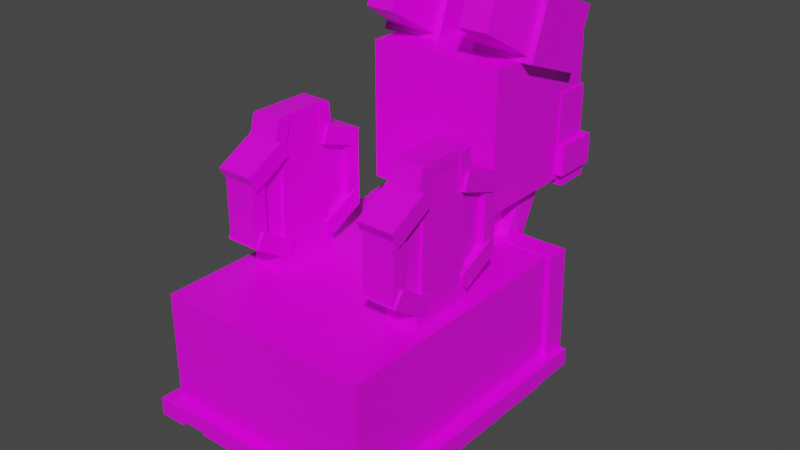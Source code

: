 # Source: shellos_east.blend  (saved by Blender 2.81.16; exported with 4.5.12 LTS)
import bpy
from mathutils import Matrix  # noqa: F401  (used for matrix-valued properties, if any)

bpy.ops.wm.read_factory_settings(use_empty=True)
scene = bpy.context.scene
scene.name = 'Scene'

# ---- collections
col_collection = bpy.data.collections.new('Collection'); scene.collection.children.link(col_collection)

# ---- images (referenced by path relative to the original .blend; pixels are not part of the script)
import os
ASSET_DIR = os.environ.get("B2B_ASSET_DIR", "")  # directory of the original .blend (textures are referenced by path, not embedded)
HERE = os.path.dirname(os.path.abspath(__file__))  # packed textures are extracted next to this script under _unpacked/

def load_image(name, relpath, width, height, colorspace="sRGB"):
    """Load a texture the original file referenced (path relative to the .blend, or extracted next to this script)."""
    p = next((c for c in (os.path.join(HERE, relpath), os.path.join(ASSET_DIR, relpath)) if relpath and os.path.exists(c)), "")
    if p:
        img = bpy.data.images.load(p, check_existing=True)
        img.name = name
    else:  # same state as the original file: an image datablock whose file is absent (Cycles renders it pink)
        img = bpy.data.images.new(name, width, height)
        img.source = "FILE"
        img.filepath = "//" + (relpath or name)
    img.colorspace_settings.name = colorspace
    return img
img_shellos_eastsea_png = load_image('shellos_eastsea.png', 'shellos_east.png', 1024, 1024, 'sRGB')

# ---- materials (node trees are filled in below, after node groups)
mat_shellos = bpy.data.materials.new('Shellos')
mat_shellos.alpha_threshold = 0.0
mat_shellos.use_transparent_shadow = False
mat_shellos.line_color = (0.0, 0.0, 0.0, 1.0)

# ---- material node trees
mat_shellos.use_nodes = True; mat_shellos.node_tree.nodes.clear()
_N = mat_shellos.node_tree.nodes; _L = mat_shellos.node_tree.links
n0 = _N.new('ShaderNodeOutputMaterial'); n0.name = 'Material Output'; n0.location = (300, 300)
n1 = _N.new('ShaderNodeBsdfPrincipled'); n1.name = 'Principled BSDF'; n1.location = (10, 300)
n1.distribution = 'GGX'
n1.subsurface_method = 'BURLEY'
n1.inputs[2].default_value = 0.4
n1.inputs[3].default_value = 1.45
n1.inputs[27].default_value = (0.0, 0.0, 0.0, 1.0)
n1.inputs[28].default_value = 1.0
n2 = _N.new('ShaderNodeTexImage'); n2.name = 'Image Texture'; n2.location = (-280, 280)
n2.image = img_shellos_eastsea_png
n2.interpolation = 'Closest'
_L.new(n1.outputs[0], n0.inputs[0])
_L.new(n2.outputs[0], n1.inputs[0])
n0.is_active_output = True

# ---- world
world_world = bpy.data.worlds.new('World'); scene.world = world_world
world_world.use_nodes = True; world_world.node_tree.nodes.clear()
_N = world_world.node_tree.nodes; _L = world_world.node_tree.links
n0 = _N.new('ShaderNodeOutputWorld'); n0.name = 'World Output'; n0.location = (300, 300)
n1 = _N.new('ShaderNodeBackground'); n1.name = 'Background'; n1.location = (10, 300)
n1.inputs[0].default_value = (0.05088, 0.05088, 0.05088, 1.0)
_L.new(n1.outputs[0], n0.inputs[0])
n0.is_active_output = True
world_world.color = (0.05088, 0.05088, 0.05088)
world_world.use_sun_shadow = False
world_world.sun_shadow_jitter_overblur = 0.0

# ---- meshes
me_body = bpy.data.meshes.new('Body')
me_body.from_pydata([(0.4284, -0.8587, -0.4688), (0.4284, -0.8587, 0.1322), (-0.4175, -0.8587, -0.4688), (-0.4175, -0.8587, 0.1322), (0.4284, 0.2902, -0.4688), (0.4284, 0.2902, 0.1322), (-0.4175, 0.2902, -0.4688), (-0.4175, 0.2902, 0.1322), (0.1906, 0.01287, -0.2262), (0.1906, 0.2532, 0.6365), (-0.2015, 0.01287, -0.2262), (-0.2015, 0.2532, 0.6365), (0.1906, 0.2936, -0.3104), (0.1906, 0.5339, 0.5522), (-0.2015, 0.2936, -0.3104), (-0.2015, 0.5339, 0.5522)], [], [(0, 1, 3, 2), (2, 3, 7, 6), (6, 7, 5, 4), (4, 5, 1, 0), (2, 6, 4, 0), (7, 3, 1, 5), (8, 9, 11, 10), (10, 11, 15, 14), (14, 15, 13, 12), (12, 13, 9, 8), (10, 14, 12, 8), (15, 11, 9, 13)])
_uv = me_body.uv_layers.new(name='UVMap')
_uv.uv.foreach_set('vector', [0.2586, 0.1476, 0.2649, 0.1476, 0.2649, 0.1539, 0.2586, 0.1539, 0.2586, 0.1539, 0.2649, 0.1539, 0.2649, 0.1602, 0.2586, 0.1602, 0.2586, 0.1602, 0.2649, 0.1602, 0.2649, 0.1664, 0.2586, 0.1664, 0.2586, 0.1664, 0.2649, 0.1664, 0.2649, 0.1727, 0.2586, 0.1727, 0.2523, 0.1602, 0.2586, 0.1602, 0.2586, 0.1664, 0.2523, 0.1664, 0.2649, 0.1602, 0.2711, 0.1602, 0.2711, 0.1664, 0.2649, 0.1664, 0.2586, 0.1476, 0.2649, 0.1476, 0.2649, 0.1539, 0.2586, 0.1539, 0.2586, 0.1539, 0.2649, 0.1539, 0.2649, 0.1602, 0.2586, 0.1602, 0.2586, 0.1602, 0.2649, 0.1602, 0.2649, 0.1664, 0.2586, 0.1664, 0.2586, 0.1664, 0.2649, 0.1664, 0.2649, 0.1727, 0.2586, 0.1727, 0.2523, 0.1602, 0.2586, 0.1602, 0.2586, 0.1664, 0.2523, 0.1664, 0.2649, 0.1602, 0.2711, 0.1602, 0.2711, 0.1664, 0.2649, 0.1664])
me_body.materials.append(mat_shellos)
me_body.use_remesh_fix_poles = True
me_body.use_remesh_preserve_attributes = False
me_body.use_mirror_vertex_groups = False
me_body.update()
me_cascoon = bpy.data.meshes.new('cascoon')
me_cascoon.from_pydata([(0.4574, -0.6495, -0.7022), (0.4574, -0.6495, -0.1675), (-0.4632, -0.6495, -0.7022), (-0.4632, -0.6495, -0.1675), (0.4574, 0.5364, -0.7022), (0.4574, 0.5364, -0.1675), (-0.4632, 0.5364, -0.7022), (-0.4632, 0.5364, -0.1675), (0.1994, 0.1832, -0.5808), (0.1994, 0.402, 0.1988), (-0.227, 0.1832, -0.5808), (-0.227, 0.402, 0.1988), (0.1818, 0.3255, -0.5943), (0.2162, 0.7357, 0.1496), (-0.2437, 0.3143, -0.5687), (-0.2227, 0.7407, 0.1571), (-0.3965, -0.7078, -0.7056), (-0.3965, -0.7078, -0.6293), (-0.5122, -0.7078, -0.7056), (-0.5122, -0.7078, -0.6293), (-0.3965, 0.5947, -0.7056), (-0.3965, 0.5947, -0.6293), (-0.5122, 0.5947, -0.7056), (-0.5122, 0.5947, -0.6293), (-0.3933, 0.498, -0.7045), (-0.4696, 0.498, -0.7048), (-0.3933, 0.6075, -0.7034), (-0.4696, 0.6075, -0.7037), (-0.3984, 0.4859, -0.169), (-0.4747, 0.4859, -0.1693), (-0.3984, 0.5953, -0.1679), (-0.4747, 0.5953, -0.1682), (-0.4663, 0.4917, -0.2355), (-0.4676, 0.4917, -0.1591), (-0.4677, 0.5887, -0.2356), (-0.469, 0.5888, -0.1592), (-0.1555, 0.4922, -0.2417), (-0.1531, 0.4922, -0.1654), (-0.1569, 0.5892, -0.2417), (-0.1545, 0.5892, -0.1654), (-0.2042, 0.4981, -0.1757), (-0.2719, 0.4979, -0.176), (-0.2042, 0.592, -0.232), (-0.2719, 0.5918, -0.2322), (-0.2093, 0.6864, 0.1646), (-0.277, 0.6862, 0.1643), (-0.2093, 0.7912, 0.1557), (-0.277, 0.791, 0.1555), (0.5125, -0.7078, -0.7056), (0.5125, -0.7078, -0.6293), (0.3968, -0.7078, -0.7056), (0.3968, -0.7078, -0.6293), (0.5125, 0.5947, -0.7056), (0.5125, 0.5947, -0.6293), (0.3968, 0.5947, -0.7056), (0.3968, 0.5947, -0.6293), (0.4793, 0.498, -0.7045), (0.4029, 0.498, -0.7048), (0.4793, 0.6075, -0.7034), (0.4029, 0.6075, -0.7037), (0.4741, 0.4859, -0.169), (0.3978, 0.4859, -0.1693), (0.4741, 0.5953, -0.1679), (0.3978, 0.5953, -0.1682), (0.1636, 0.4917, -0.2355), (0.1623, 0.4917, -0.1591), (0.1622, 0.5839, -0.2356), (0.1609, 0.5839, -0.1592), (0.4607, 0.4922, -0.2417), (0.463, 0.4922, -0.1654), (0.4593, 0.5844, -0.2417), (0.4616, 0.5844, -0.1654), (0.2531, 0.4981, -0.1757), (0.1854, 0.4979, -0.176), (0.2531, 0.592, -0.232), (0.1854, 0.5918, -0.2322), (0.2479, 0.6815, 0.1796), (0.1802, 0.6813, 0.1793), (0.2479, 0.7992, 0.1489), (0.1802, 0.7991, 0.1487), (0.4161, -0.6965, -0.697), (0.4161, -0.6965, -0.6339), (-0.423, -0.6965, -0.697), (-0.423, -0.6965, -0.6339), (0.4161, -0.6337, -0.697), (0.4161, -0.6337, -0.6339), (-0.423, -0.6337, -0.697), (-0.423, -0.6337, -0.6339), (-0.3878, -0.01292, 0.4058), (-0.3973, 0.004539, -0.3097), (-0.2769, -0.01292, 0.4058), (-0.2674, 0.004539, -0.3097), (-0.3878, -0.217, 0.4058), (-0.3973, -0.2345, -0.3097), (-0.2769, -0.217, 0.4058), (-0.2674, -0.2345, -0.3097), (-0.2761, -0.04038, -0.06559), (-0.2761, -0.04038, 0.32), (-0.3768, -0.04038, -0.06559), (-0.3768, -0.04038, 0.32), (-0.2927, 0.1548, 0.004955), (-0.2927, 0.1548, 0.2495), (-0.3601, 0.1548, 0.004955), (-0.3601, 0.1548, 0.2495), (-0.3973, 0.004539, 0.04805), (-0.3973, -0.2345, 0.04805), (-0.2674, -0.2345, 0.04805), (-0.2674, 0.004539, 0.04805), (-0.2761, -0.1829, 0.3183), (-0.2761, -0.1894, -0.0672), (-0.3768, -0.1829, 0.3183), (-0.3768, -0.1894, -0.0672), (-0.2927, -0.3792, 0.2511), (-0.2927, -0.3834, 0.006615), (-0.3601, -0.3792, 0.2511), (-0.3601, -0.3834, 0.006615), (-0.286, -0.01458, -0.2525), (-0.286, -0.01458, -0.0486), (-0.4054, -0.01458, -0.2525), (-0.4054, -0.01458, -0.0486), (-0.286, 0.05136, -0.2525), (-0.286, 0.05136, -0.0486), (-0.4054, 0.05136, -0.2525), (-0.4054, 0.05136, -0.0486), (-0.255, -0.0151, -0.04821), (-0.255, 0.1512, 0.03307), (-0.4125, -0.0151, -0.04821), (-0.4125, 0.1512, 0.03307), (-0.255, 0.0173, -0.1145), (-0.255, 0.1836, -0.03324), (-0.4125, 0.0173, -0.1145), (-0.4125, 0.1836, -0.03324), (-0.255, 0.00919, 0.3563), (-0.255, 0.1838, 0.2948), (-0.4125, 0.00919, 0.3563), (-0.4125, 0.1838, 0.2948), (-0.255, -0.0153, 0.2866), (-0.255, 0.1594, 0.2252), (-0.4125, -0.0153, 0.2866), (-0.4125, 0.1594, 0.2252), (-0.2621, 0.1192, -0.0297), (-0.2621, 0.1192, 0.2861), (-0.4054, 0.1192, -0.0297), (-0.4054, 0.1192, 0.2861), (-0.2621, 0.1851, -0.0297), (-0.2621, 0.1851, 0.2861), (-0.4054, 0.1851, -0.0297), (-0.4054, 0.1851, 0.2861), (-0.2681, -0.01166, 0.2925), (-0.2681, -0.03109, 0.44), (-0.3994, -0.01166, 0.2925), (-0.3994, -0.03109, 0.44), (-0.2681, 0.04728, 0.2988), (-0.2681, 0.02785, 0.4463), (-0.3994, 0.04728, 0.2988), (-0.3994, 0.02785, 0.4463), (-0.2743, 0.02009, 0.3997), (-0.2743, -0.2308, 0.4013), (-0.3932, 0.02009, 0.3997), (-0.3932, -0.2308, 0.4013), (-0.2743, 0.02041, 0.4521), (-0.2743, -0.2305, 0.4537), (-0.3932, 0.02041, 0.4521), (-0.3932, -0.2305, 0.4537), (-0.2681, -0.2738, 0.3055), (-0.2681, -0.2364, 0.4495), (-0.3994, -0.2738, 0.3055), (-0.3994, -0.2364, 0.4495), (-0.2681, -0.2168, 0.2893), (-0.2681, -0.1794, 0.4332), (-0.3994, -0.2168, 0.2893), (-0.3994, -0.1794, 0.4332), (-0.2621, -0.2658, -0.2525), (-0.2621, -0.2658, -0.0486), (-0.4054, -0.2658, -0.2525), (-0.4054, -0.2658, -0.0486), (-0.2621, -0.1998, -0.2525), (-0.2621, -0.1998, -0.0486), (-0.4054, -0.1998, -0.2525), (-0.4054, -0.1998, -0.0486), (-0.255, -0.3536, 0.04364), (-0.255, -0.1965, -0.05419), (-0.4125, -0.3536, 0.04364), (-0.4125, -0.1965, -0.05419), (-0.255, -0.3926, -0.01902), (-0.255, -0.2355, -0.1168), (-0.4125, -0.3926, -0.01902), (-0.4125, -0.2355, -0.1168), (-0.2647, -0.389, -0.01994), (-0.2647, -0.389, 0.2819), (-0.4028, -0.389, -0.01994), (-0.4028, -0.389, 0.2819), (-0.2647, -0.326, -0.01994), (-0.2647, -0.326, 0.2819), (-0.4028, -0.326, -0.01994), (-0.4028, -0.326, 0.2819), (-0.255, -0.4101, 0.2796), (-0.255, -0.2468, 0.3669), (-0.4125, -0.4101, 0.2796), (-0.4125, -0.2468, 0.3669), (-0.255, -0.3753, 0.2146), (-0.255, -0.212, 0.3018), (-0.4125, -0.3753, 0.2146), (-0.4125, -0.212, 0.3018), (0.2817, -0.01292, 0.4058), (0.2722, 0.00454, -0.3097), (0.3926, -0.01292, 0.4058), (0.4021, 0.00454, -0.3097), (0.2817, -0.217, 0.4058), (0.2722, -0.2345, -0.3097), (0.3926, -0.217, 0.4058), (0.4021, -0.2345, -0.3097), (0.3935, -0.04038, -0.06559), (0.3935, -0.04038, 0.32), (0.2928, -0.04038, -0.06559), (0.2928, -0.04038, 0.32), (0.3768, 0.1548, 0.004955), (0.3768, 0.1548, 0.2495), (0.3094, 0.1548, 0.004955), (0.3094, 0.1548, 0.2495), (0.2722, 0.00454, 0.04805), (0.2722, -0.2345, 0.04805), (0.4021, -0.2345, 0.04805), (0.4021, 0.00454, 0.04805), (0.3935, -0.1829, 0.3183), (0.3935, -0.1894, -0.0672), (0.2928, -0.1829, 0.3183), (0.2928, -0.1894, -0.0672), (0.3768, -0.3792, 0.2511), (0.3768, -0.3834, 0.006615), (0.3094, -0.3792, 0.2511), (0.3094, -0.3834, 0.006615), (0.3835, -0.01458, -0.2525), (0.3835, -0.01458, -0.0486), (0.2641, -0.01458, -0.2525), (0.2641, -0.01458, -0.0486), (0.3835, 0.05136, -0.2525), (0.3835, 0.05136, -0.0486), (0.2641, 0.05136, -0.2525), (0.2641, 0.05136, -0.0486), (0.4146, -0.0151, -0.04821), (0.4146, 0.1512, 0.03307), (0.257, -0.0151, -0.04821), (0.257, 0.1512, 0.03307), (0.4146, 0.0173, -0.1145), (0.4146, 0.1836, -0.03324), (0.257, 0.0173, -0.1145), (0.257, 0.1836, -0.03324), (0.4146, 0.00919, 0.3563), (0.4146, 0.1838, 0.2948), (0.257, 0.00919, 0.3563), (0.257, 0.1838, 0.2948), (0.4146, -0.0153, 0.2866), (0.4146, 0.1594, 0.2252), (0.257, -0.0153, 0.2866), (0.257, 0.1594, 0.2252), (0.4074, 0.1192, -0.0297), (0.4074, 0.1192, 0.2861), (0.2641, 0.1192, -0.0297), (0.2641, 0.1192, 0.2861), (0.4074, 0.1851, -0.0297), (0.4074, 0.1851, 0.2861), (0.2641, 0.1851, -0.0297), (0.2641, 0.1851, 0.2861), (0.4014, -0.01166, 0.2925), (0.4014, -0.03109, 0.44), (0.2702, -0.01166, 0.2925), (0.2702, -0.03109, 0.44), (0.4014, 0.04728, 0.2988), (0.4014, 0.02785, 0.4463), (0.2702, 0.04728, 0.2988), (0.2702, 0.02785, 0.4463), (0.3952, 0.02009, 0.3997), (0.3952, -0.2308, 0.4013), (0.2764, 0.02009, 0.3997), (0.2764, -0.2308, 0.4013), (0.3952, 0.02041, 0.4521), (0.3952, -0.2305, 0.4537), (0.2764, 0.02041, 0.4521), (0.2764, -0.2305, 0.4537), (0.4014, -0.2738, 0.3055), (0.4014, -0.2364, 0.4495), (0.2702, -0.2738, 0.3055), (0.2702, -0.2364, 0.4495), (0.4014, -0.2168, 0.2893), (0.4014, -0.1794, 0.4332), (0.2702, -0.2168, 0.2893), (0.2702, -0.1794, 0.4332), (0.4074, -0.2658, -0.2525), (0.4074, -0.2658, -0.0486), (0.2641, -0.2658, -0.2525), (0.2641, -0.2658, -0.0486), (0.4074, -0.1998, -0.2525), (0.4074, -0.1998, -0.0486), (0.2641, -0.1998, -0.2525), (0.2641, -0.1998, -0.0486), (0.4146, -0.3536, 0.04364), (0.4146, -0.1965, -0.05419), (0.257, -0.3536, 0.04364), (0.257, -0.1965, -0.05419), (0.4146, -0.3926, -0.01902), (0.4146, -0.2355, -0.1168), (0.257, -0.3926, -0.01902), (0.257, -0.2355, -0.1168), (0.4048, -0.389, -0.01994), (0.4048, -0.389, 0.2819), (0.2667, -0.389, -0.01994), (0.2667, -0.389, 0.2819), (0.4048, -0.326, -0.01994), (0.4048, -0.326, 0.2819), (0.2667, -0.326, -0.01994), (0.2667, -0.326, 0.2819), (0.4146, -0.4101, 0.2796), (0.4146, -0.2468, 0.3669), (0.257, -0.4101, 0.2796), (0.257, -0.2468, 0.3669), (0.4146, -0.3753, 0.2146), (0.4146, -0.212, 0.3018), (0.257, -0.3753, 0.2146), (0.257, -0.212, 0.3018)], [], [(0, 1, 3, 2), (2, 3, 7, 6), (6, 7, 5, 4), (4, 5, 1, 0), (2, 6, 4, 0), (7, 3, 1, 5), (8, 9, 11, 10), (10, 11, 15, 14), (14, 15, 13, 12), (12, 13, 9, 8), (10, 14, 12, 8), (15, 11, 9, 13), (16, 17, 19, 18), (18, 19, 23, 22), (22, 23, 21, 20), (20, 21, 17, 16), (18, 22, 20, 16), (23, 19, 17, 21), (24, 25, 27, 26), (26, 27, 31, 30), (30, 31, 29, 28), (28, 29, 25, 24), (26, 30, 28, 24), (31, 27, 25, 29), (32, 33, 35, 34), (34, 35, 39, 38), (38, 39, 37, 36), (36, 37, 33, 32), (34, 38, 36, 32), (39, 35, 33, 37), (40, 41, 43, 42), (42, 43, 47, 46), (46, 47, 45, 44), (44, 45, 41, 40), (42, 46, 44, 40), (47, 43, 41, 45), (48, 49, 51, 50), (50, 51, 55, 54), (54, 55, 53, 52), (52, 53, 49, 48), (50, 54, 52, 48), (55, 51, 49, 53), (56, 57, 59, 58), (58, 59, 63, 62), (62, 63, 61, 60), (60, 61, 57, 56), (58, 62, 60, 56), (63, 59, 57, 61), (64, 65, 67, 66), (66, 67, 71, 70), (70, 71, 69, 68), (68, 69, 65, 64), (66, 70, 68, 64), (71, 67, 65, 69), (72, 73, 75, 74), (74, 75, 79, 78), (78, 79, 77, 76), (76, 77, 73, 72), (74, 78, 76, 72), (79, 75, 73, 77), (80, 81, 83, 82), (82, 83, 87, 86), (86, 87, 85, 84), (84, 85, 81, 80), (82, 86, 84, 80), (87, 83, 81, 85), (93, 89, 91, 95), (105, 92, 88, 104), (106, 94, 92, 105), (107, 90, 94, 106), (88, 92, 94, 90), (104, 88, 90, 107), (96, 97, 99, 98), (98, 99, 103, 102), (102, 103, 101, 100), (100, 101, 97, 96), (98, 102, 100, 96), (103, 99, 97, 101), (89, 104, 107, 91), (91, 107, 106, 95), (95, 106, 105, 93), (93, 105, 104, 89), (108, 109, 111, 110), (110, 111, 115, 114), (114, 115, 113, 112), (112, 113, 109, 108), (110, 114, 112, 108), (115, 111, 109, 113), (116, 117, 119, 118), (118, 119, 123, 122), (122, 123, 121, 120), (120, 121, 117, 116), (118, 122, 120, 116), (123, 119, 117, 121), (124, 125, 127, 126), (126, 127, 131, 130), (130, 131, 129, 128), (128, 129, 125, 124), (126, 130, 128, 124), (131, 127, 125, 129), (132, 133, 135, 134), (134, 135, 139, 138), (138, 139, 137, 136), (136, 137, 133, 132), (134, 138, 136, 132), (139, 135, 133, 137), (140, 141, 143, 142), (142, 143, 147, 146), (146, 147, 145, 144), (144, 145, 141, 140), (142, 146, 144, 140), (147, 143, 141, 145), (148, 149, 151, 150), (150, 151, 155, 154), (154, 155, 153, 152), (152, 153, 149, 148), (150, 154, 152, 148), (155, 151, 149, 153), (156, 157, 159, 158), (158, 159, 163, 162), (162, 163, 161, 160), (160, 161, 157, 156), (158, 162, 160, 156), (163, 159, 157, 161), (164, 165, 167, 166), (166, 167, 171, 170), (170, 171, 169, 168), (168, 169, 165, 164), (166, 170, 168, 164), (171, 167, 165, 169), (172, 173, 175, 174), (174, 175, 179, 178), (178, 179, 177, 176), (176, 177, 173, 172), (174, 178, 176, 172), (179, 175, 173, 177), (180, 181, 183, 182), (182, 183, 187, 186), (186, 187, 185, 184), (184, 185, 181, 180), (182, 186, 184, 180), (187, 183, 181, 185), (188, 189, 191, 190), (190, 191, 195, 194), (194, 195, 193, 192), (192, 193, 189, 188), (190, 194, 192, 188), (195, 191, 189, 193), (196, 197, 199, 198), (198, 199, 203, 202), (202, 203, 201, 200), (200, 201, 197, 196), (198, 202, 200, 196), (203, 199, 197, 201), (209, 205, 207, 211), (221, 208, 204, 220), (222, 210, 208, 221), (223, 206, 210, 222), (204, 208, 210, 206), (220, 204, 206, 223), (212, 213, 215, 214), (214, 215, 219, 218), (218, 219, 217, 216), (216, 217, 213, 212), (214, 218, 216, 212), (219, 215, 213, 217), (205, 220, 223, 207), (207, 223, 222, 211), (211, 222, 221, 209), (209, 221, 220, 205), (224, 225, 227, 226), (226, 227, 231, 230), (230, 231, 229, 228), (228, 229, 225, 224), (226, 230, 228, 224), (231, 227, 225, 229), (232, 233, 235, 234), (234, 235, 239, 238), (238, 239, 237, 236), (236, 237, 233, 232), (234, 238, 236, 232), (239, 235, 233, 237), (240, 241, 243, 242), (242, 243, 247, 246), (246, 247, 245, 244), (244, 245, 241, 240), (242, 246, 244, 240), (247, 243, 241, 245), (248, 249, 251, 250), (250, 251, 255, 254), (254, 255, 253, 252), (252, 253, 249, 248), (250, 254, 252, 248), (255, 251, 249, 253), (256, 257, 259, 258), (258, 259, 263, 262), (262, 263, 261, 260), (260, 261, 257, 256), (258, 262, 260, 256), (263, 259, 257, 261), (264, 265, 267, 266), (266, 267, 271, 270), (270, 271, 269, 268), (268, 269, 265, 264), (266, 270, 268, 264), (271, 267, 265, 269), (272, 273, 275, 274), (274, 275, 279, 278), (278, 279, 277, 276), (276, 277, 273, 272), (274, 278, 276, 272), (279, 275, 273, 277), (280, 281, 283, 282), (282, 283, 287, 286), (286, 287, 285, 284), (284, 285, 281, 280), (282, 286, 284, 280), (287, 283, 281, 285), (288, 289, 291, 290), (290, 291, 295, 294), (294, 295, 293, 292), (292, 293, 289, 288), (290, 294, 292, 288), (295, 291, 289, 293), (296, 297, 299, 298), (298, 299, 303, 302), (302, 303, 301, 300), (300, 301, 297, 296), (298, 302, 300, 296), (303, 299, 297, 301), (304, 305, 307, 306), (306, 307, 311, 310), (310, 311, 309, 308), (308, 309, 305, 304), (306, 310, 308, 304), (311, 307, 305, 309), (312, 313, 315, 314), (314, 315, 319, 318), (318, 319, 317, 316), (316, 317, 313, 312), (314, 318, 316, 312), (319, 315, 313, 317)])
_uv = me_cascoon.uv_layers.new(name='UVMap')
_uv.uv.foreach_set('vector', [0.8789, 0.4686, 0.918, 0.4686, 0.918, 0.5077, 0.8789, 0.5077, 0.8789, 0.5077, 0.918, 0.5077, 0.918, 0.5469, 0.8789, 0.5469, 0.8789, 0.5469, 0.918, 0.5469, 0.918, 0.586, 0.8789, 0.586, 0.8789, 0.586, 0.918, 0.586, 0.918, 0.6252, 0.8789, 0.6252, 0.8397, 0.5469, 0.8789, 0.5469, 0.8789, 0.586, 0.8397, 0.586, 0.918, 0.5469, 0.9572, 0.5469, 0.9572, 0.586, 0.918, 0.586, 0.9012, 0.5384, 0.9113, 0.5384, 0.9113, 0.5485, 0.9012, 0.5485, 0.9012, 0.5485, 0.9113, 0.5485, 0.9113, 0.5586, 0.9012, 0.5586, 0.9012, 0.5586, 0.9113, 0.5586, 0.9113, 0.5687, 0.9012, 0.5687, 0.9012, 0.5687, 0.9113, 0.5687, 0.9113, 0.5788, 0.9012, 0.5788, 0.8911, 0.5586, 0.9012, 0.5586, 0.9012, 0.5687, 0.8911, 0.5687, 0.9113, 0.5586, 0.9214, 0.5586, 0.9214, 0.5687, 0.9113, 0.5687, 0.6584, 0.2743, 0.6228, 0.2743, 0.6228, 0.2387, 0.6584, 0.2387, 0.6584, 0.2387, 0.6228, 0.2387, 0.6228, 0.2031, 0.6584, 0.2031, 0.6584, 0.2031, 0.6228, 0.2031, 0.6228, 0.1675, 0.6584, 0.1675, 0.6584, 0.1675, 0.6228, 0.1675, 0.6228, 0.1319, 0.6584, 0.1319, 0.694, 0.2031, 0.6584, 0.2031, 0.6584, 0.1675, 0.694, 0.1675, 0.6228, 0.2031, 0.5872, 0.2031, 0.5872, 0.1675, 0.6228, 0.1675, 0.6584, 0.2743, 0.6228, 0.2743, 0.6228, 0.2387, 0.6584, 0.2387, 0.6584, 0.2387, 0.6228, 0.2387, 0.6228, 0.2031, 0.6584, 0.2031, 0.6584, 0.2031, 0.6228, 0.2031, 0.6228, 0.1675, 0.6584, 0.1675, 0.6584, 0.1675, 0.6228, 0.1675, 0.6228, 0.1319, 0.6584, 0.1319, 0.694, 0.2031, 0.6584, 0.2031, 0.6584, 0.1675, 0.694, 0.1675, 0.6228, 0.2031, 0.5872, 0.2031, 0.5872, 0.1675, 0.6228, 0.1675, 0.6584, 0.2743, 0.6228, 0.2743, 0.6228, 0.2387, 0.6584, 0.2387, 0.6584, 0.2387, 0.6228, 0.2387, 0.6228, 0.2031, 0.6584, 0.2031, 0.6584, 0.2031, 0.6228, 0.2031, 0.6228, 0.1675, 0.6584, 0.1675, 0.6584, 0.1675, 0.6228, 0.1675, 0.6228, 0.1319, 0.6584, 0.1319, 0.694, 0.2031, 0.6584, 0.2031, 0.6584, 0.1675, 0.694, 0.1675, 0.6228, 0.2031, 0.5872, 0.2031, 0.5872, 0.1675, 0.6228, 0.1675, 0.6584, 0.2743, 0.6228, 0.2743, 0.6228, 0.2387, 0.6584, 0.2387, 0.6584, 0.2387, 0.6228, 0.2387, 0.6228, 0.2031, 0.6584, 0.2031, 0.6584, 0.2031, 0.6228, 0.2031, 0.6228, 0.1675, 0.6584, 0.1675, 0.6584, 0.1675, 0.6228, 0.1675, 0.6228, 0.1319, 0.6584, 0.1319, 0.694, 0.2031, 0.6584, 0.2031, 0.6584, 0.1675, 0.694, 0.1675, 0.6228, 0.2031, 0.5872, 0.2031, 0.5872, 0.1675, 0.6228, 0.1675, 0.6584, 0.2743, 0.6228, 0.2743, 0.6228, 0.2387, 0.6584, 0.2387, 0.6584, 0.2387, 0.6228, 0.2387, 0.6228, 0.2031, 0.6584, 0.2031, 0.6584, 0.2031, 0.6228, 0.2031, 0.6228, 0.1675, 0.6584, 0.1675, 0.6584, 0.1675, 0.6228, 0.1675, 0.6228, 0.1319, 0.6584, 0.1319, 0.694, 0.2031, 0.6584, 0.2031, 0.6584, 0.1675, 0.694, 0.1675, 0.6228, 0.2031, 0.5872, 0.2031, 0.5872, 0.1675, 0.6228, 0.1675, 0.6584, 0.2743, 0.6228, 0.2743, 0.6228, 0.2387, 0.6584, 0.2387, 0.6584, 0.2387, 0.6228, 0.2387, 0.6228, 0.2031, 0.6584, 0.2031, 0.6584, 0.2031, 0.6228, 0.2031, 0.6228, 0.1675, 0.6584, 0.1675, 0.6584, 0.1675, 0.6228, 0.1675, 0.6228, 0.1319, 0.6584, 0.1319, 0.694, 0.2031, 0.6584, 0.2031, 0.6584, 0.1675, 0.694, 0.1675, 0.6228, 0.2031, 0.5872, 0.2031, 0.5872, 0.1675, 0.6228, 0.1675, 0.6584, 0.2743, 0.6228, 0.2743, 0.6228, 0.2387, 0.6584, 0.2387, 0.6584, 0.2387, 0.6228, 0.2387, 0.6228, 0.2031, 0.6584, 0.2031, 0.6584, 0.2031, 0.6228, 0.2031, 0.6228, 0.1675, 0.6584, 0.1675, 0.6584, 0.1675, 0.6228, 0.1675, 0.6228, 0.1319, 0.6584, 0.1319, 0.694, 0.2031, 0.6584, 0.2031, 0.6584, 0.1675, 0.694, 0.1675, 0.6228, 0.2031, 0.5872, 0.2031, 0.5872, 0.1675, 0.6228, 0.1675, 0.6584, 0.2743, 0.6228, 0.2743, 0.6228, 0.2387, 0.6584, 0.2387, 0.6584, 0.2387, 0.6228, 0.2387, 0.6228, 0.2031, 0.6584, 0.2031, 0.6584, 0.2031, 0.6228, 0.2031, 0.6228, 0.1675, 0.6584, 0.1675, 0.6584, 0.1675, 0.6228, 0.1675, 0.6228, 0.1319, 0.6584, 0.1319, 0.694, 0.2031, 0.6584, 0.2031, 0.6584, 0.1675, 0.694, 0.1675, 0.6228, 0.2031, 0.5872, 0.2031, 0.5872, 0.1675, 0.6228, 0.1675, 0.6584, 0.2743, 0.6228, 0.2743, 0.6228, 0.2387, 0.6584, 0.2387, 0.6584, 0.2387, 0.6228, 0.2387, 0.6228, 0.2031, 0.6584, 0.2031, 0.6584, 0.2031, 0.6228, 0.2031, 0.6228, 0.1675, 0.6584, 0.1675, 0.6584, 0.1675, 0.6228, 0.1675, 0.6228, 0.1319, 0.6584, 0.1319, 0.694, 0.2031, 0.6584, 0.2031, 0.6584, 0.1675, 0.694, 0.1675, 0.6228, 0.2031, 0.5872, 0.2031, 0.5872, 0.1675, 0.6228, 0.1675, 0.7888, 0.4872, 0.8362, 0.4872, 0.8362, 0.5346, 0.7888, 0.5346, 0.8125, 0.5346, 0.8362, 0.5346, 0.8362, 0.582, 0.8125, 0.582, 0.8125, 0.582, 0.8362, 0.582, 0.8362, 0.6294, 0.8125, 0.6294, 0.8125, 0.6294, 0.8362, 0.6294, 0.8362, 0.6768, 0.8125, 0.6768, 0.7414, 0.582, 0.7888, 0.582, 0.7888, 0.6294, 0.7414, 0.6294, 0.8599, 0.582, 0.8836, 0.582, 0.8836, 0.6294, 0.8599, 0.6294, 0.7888, 0.4872, 0.8362, 0.4872, 0.8362, 0.5346, 0.7888, 0.5346, 0.7888, 0.5346, 0.8362, 0.5346, 0.8362, 0.582, 0.7888, 0.582, 0.7888, 0.582, 0.8362, 0.582, 0.8362, 0.6294, 0.7888, 0.6294, 0.7888, 0.6294, 0.8362, 0.6294, 0.8362, 0.6768, 0.7888, 0.6768, 0.7414, 0.582, 0.7888, 0.582, 0.7888, 0.6294, 0.7414, 0.6294, 0.8362, 0.582, 0.8836, 0.582, 0.8836, 0.6294, 0.8362, 0.6294, 0.8362, 0.582, 0.8599, 0.582, 0.8599, 0.6294, 0.8362, 0.6294, 0.7888, 0.6294, 0.8125, 0.6294, 0.8125, 0.6768, 0.7888, 0.6768, 0.7888, 0.582, 0.8125, 0.582, 0.8125, 0.6294, 0.7888, 0.6294, 0.7888, 0.5346, 0.8125, 0.5346, 0.8125, 0.582, 0.7888, 0.582, 0.7888, 0.4872, 0.8362, 0.4872, 0.8362, 0.5346, 0.7888, 0.5346, 0.7888, 0.5346, 0.8362, 0.5346, 0.8362, 0.582, 0.7888, 0.582, 0.7888, 0.582, 0.8362, 0.582, 0.8362, 0.6294, 0.7888, 0.6294, 0.7888, 0.6294, 0.8362, 0.6294, 0.8362, 0.6768, 0.7888, 0.6768, 0.7414, 0.582, 0.7888, 0.582, 0.7888, 0.6294, 0.7414, 0.6294, 0.8362, 0.582, 0.8836, 0.582, 0.8836, 0.6294, 0.8362, 0.6294, 0.5246, 0.1179, 0.5535, 0.1179, 0.5535, 0.1469, 0.5246, 0.1469, 0.5246, 0.1469, 0.5535, 0.1469, 0.5535, 0.1758, 0.5246, 0.1758, 0.5246, 0.1758, 0.5535, 0.1758, 0.5535, 0.2047, 0.5246, 0.2047, 0.5246, 0.2047, 0.5535, 0.2047, 0.5535, 0.2336, 0.5246, 0.2336, 0.4957, 0.1758, 0.5246, 0.1758, 0.5246, 0.2047, 0.4957, 0.2047, 0.5535, 0.1758, 0.5824, 0.1758, 0.5824, 0.2047, 0.5535, 0.2047, 0.5246, 0.1179, 0.5535, 0.1179, 0.5535, 0.1469, 0.5246, 0.1469, 0.5246, 0.1469, 0.5535, 0.1469, 0.5535, 0.1758, 0.5246, 0.1758, 0.5246, 0.1758, 0.5535, 0.1758, 0.5535, 0.2047, 0.5246, 0.2047, 0.5246, 0.2047, 0.5535, 0.2047, 0.5535, 0.2336, 0.5246, 0.2336, 0.4957, 0.1758, 0.5246, 0.1758, 0.5246, 0.2047, 0.4957, 0.2047, 0.5535, 0.1758, 0.5824, 0.1758, 0.5824, 0.2047, 0.5535, 0.2047, 0.5246, 0.1179, 0.5535, 0.1179, 0.5535, 0.1469, 0.5246, 0.1469, 0.5246, 0.1469, 0.5535, 0.1469, 0.5535, 0.1758, 0.5246, 0.1758, 0.5246, 0.1758, 0.5535, 0.1758, 0.5535, 0.2047, 0.5246, 0.2047, 0.5246, 0.2047, 0.5535, 0.2047, 0.5535, 0.2336, 0.5246, 0.2336, 0.4957, 0.1758, 0.5246, 0.1758, 0.5246, 0.2047, 0.4957, 0.2047, 0.5535, 0.1758, 0.5824, 0.1758, 0.5824, 0.2047, 0.5535, 0.2047, 0.5246, 0.1179, 0.5535, 0.1179, 0.5535, 0.1469, 0.5246, 0.1469, 0.5246, 0.1469, 0.5535, 0.1469, 0.5535, 0.1758, 0.5246, 0.1758, 0.5246, 0.1758, 0.5535, 0.1758, 0.5535, 0.2047, 0.5246, 0.2047, 0.5246, 0.2047, 0.5535, 0.2047, 0.5535, 0.2336, 0.5246, 0.2336, 0.4957, 0.1758, 0.5246, 0.1758, 0.5246, 0.2047, 0.4957, 0.2047, 0.5535, 0.1758, 0.5824, 0.1758, 0.5824, 0.2047, 0.5535, 0.2047, 0.5246, 0.1179, 0.5535, 0.1179, 0.5535, 0.1469, 0.5246, 0.1469, 0.5246, 0.1469, 0.5535, 0.1469, 0.5535, 0.1758, 0.5246, 0.1758, 0.5246, 0.1758, 0.5535, 0.1758, 0.5535, 0.2047, 0.5246, 0.2047, 0.5246, 0.2047, 0.5535, 0.2047, 0.5535, 0.2336, 0.5246, 0.2336, 0.4957, 0.1758, 0.5246, 0.1758, 0.5246, 0.2047, 0.4957, 0.2047, 0.5535, 0.1758, 0.5824, 0.1758, 0.5824, 0.2047, 0.5535, 0.2047, 0.5246, 0.1179, 0.5535, 0.1179, 0.5535, 0.1469, 0.5246, 0.1469, 0.5246, 0.1469, 0.5535, 0.1469, 0.5535, 0.1758, 0.5246, 0.1758, 0.5246, 0.1758, 0.5535, 0.1758, 0.5535, 0.2047, 0.5246, 0.2047, 0.5246, 0.2047, 0.5535, 0.2047, 0.5535, 0.2336, 0.5246, 0.2336, 0.4957, 0.1758, 0.5246, 0.1758, 0.5246, 0.2047, 0.4957, 0.2047, 0.5535, 0.1758, 0.5824, 0.1758, 0.5824, 0.2047, 0.5535, 0.2047, 0.5246, 0.1179, 0.5535, 0.1179, 0.5535, 0.1469, 0.5246, 0.1469, 0.5246, 0.1469, 0.5535, 0.1469, 0.5535, 0.1758, 0.5246, 0.1758, 0.5246, 0.1758, 0.5535, 0.1758, 0.5535, 0.2047, 0.5246, 0.2047, 0.5246, 0.2047, 0.5535, 0.2047, 0.5535, 0.2336, 0.5246, 0.2336, 0.4957, 0.1758, 0.5246, 0.1758, 0.5246, 0.2047, 0.4957, 0.2047, 0.5535, 0.1758, 0.5824, 0.1758, 0.5824, 0.2047, 0.5535, 0.2047, 0.5246, 0.1179, 0.5535, 0.1179, 0.5535, 0.1469, 0.5246, 0.1469, 0.5246, 0.1469, 0.5535, 0.1469, 0.5535, 0.1758, 0.5246, 0.1758, 0.5246, 0.1758, 0.5535, 0.1758, 0.5535, 0.2047, 0.5246, 0.2047, 0.5246, 0.2047, 0.5535, 0.2047, 0.5535, 0.2336, 0.5246, 0.2336, 0.4957, 0.1758, 0.5246, 0.1758, 0.5246, 0.2047, 0.4957, 0.2047, 0.5535, 0.1758, 0.5824, 0.1758, 0.5824, 0.2047, 0.5535, 0.2047, 0.5246, 0.1179, 0.5535, 0.1179, 0.5535, 0.1469, 0.5246, 0.1469, 0.5246, 0.1469, 0.5535, 0.1469, 0.5535, 0.1758, 0.5246, 0.1758, 0.5246, 0.1758, 0.5535, 0.1758, 0.5535, 0.2047, 0.5246, 0.2047, 0.5246, 0.2047, 0.5535, 0.2047, 0.5535, 0.2336, 0.5246, 0.2336, 0.4957, 0.1758, 0.5246, 0.1758, 0.5246, 0.2047, 0.4957, 0.2047, 0.5535, 0.1758, 0.5824, 0.1758, 0.5824, 0.2047, 0.5535, 0.2047, 0.5246, 0.1179, 0.5535, 0.1179, 0.5535, 0.1469, 0.5246, 0.1469, 0.5246, 0.1469, 0.5535, 0.1469, 0.5535, 0.1758, 0.5246, 0.1758, 0.5246, 0.1758, 0.5535, 0.1758, 0.5535, 0.2047, 0.5246, 0.2047, 0.5246, 0.2047, 0.5535, 0.2047, 0.5535, 0.2336, 0.5246, 0.2336, 0.4957, 0.1758, 0.5246, 0.1758, 0.5246, 0.2047, 0.4957, 0.2047, 0.5535, 0.1758, 0.5824, 0.1758, 0.5824, 0.2047, 0.5535, 0.2047, 0.5246, 0.1179, 0.5535, 0.1179, 0.5535, 0.1469, 0.5246, 0.1469, 0.5246, 0.1469, 0.5535, 0.1469, 0.5535, 0.1758, 0.5246, 0.1758, 0.5246, 0.1758, 0.5535, 0.1758, 0.5535, 0.2047, 0.5246, 0.2047, 0.5246, 0.2047, 0.5535, 0.2047, 0.5535, 0.2336, 0.5246, 0.2336, 0.4957, 0.1758, 0.5246, 0.1758, 0.5246, 0.2047, 0.4957, 0.2047, 0.5535, 0.1758, 0.5824, 0.1758, 0.5824, 0.2047, 0.5535, 0.2047, 0.7642, 0.5451, 0.7983, 0.5451, 0.7983, 0.5792, 0.7642, 0.5792, 0.7812, 0.5792, 0.7983, 0.5792, 0.7983, 0.6133, 0.7812, 0.6133, 0.7812, 0.6133, 0.7983, 0.6133, 0.7983, 0.6474, 0.7812, 0.6474, 0.7812, 0.6474, 0.7983, 0.6474, 0.7983, 0.6815, 0.7812, 0.6815, 0.7301, 0.6133, 0.7642, 0.6133, 0.7642, 0.6474, 0.7301, 0.6474, 0.8154, 0.6133, 0.8324, 0.6133, 0.8324, 0.6474, 0.8154, 0.6474, 0.7642, 0.5451, 0.7983, 0.5451, 0.7983, 0.5792, 0.7642, 0.5792, 0.7642, 0.5792, 0.7983, 0.5792, 0.7983, 0.6133, 0.7642, 0.6133, 0.7642, 0.6133, 0.7983, 0.6133, 0.7983, 0.6474, 0.7642, 0.6474, 0.7642, 0.6474, 0.7983, 0.6474, 0.7983, 0.6815, 0.7642, 0.6815, 0.7301, 0.6133, 0.7642, 0.6133, 0.7642, 0.6474, 0.7301, 0.6474, 0.7983, 0.6133, 0.8324, 0.6133, 0.8324, 0.6474, 0.7983, 0.6474, 0.7983, 0.6133, 0.8154, 0.6133, 0.8154, 0.6474, 0.7983, 0.6474, 0.7642, 0.6474, 0.7812, 0.6474, 0.7812, 0.6815, 0.7642, 0.6815, 0.7642, 0.6133, 0.7812, 0.6133, 0.7812, 0.6474, 0.7642, 0.6474, 0.7642, 0.5792, 0.7812, 0.5792, 0.7812, 0.6133, 0.7642, 0.6133, 0.7642, 0.5451, 0.7983, 0.5451, 0.7983, 0.5792, 0.7642, 0.5792, 0.7642, 0.5792, 0.7983, 0.5792, 0.7983, 0.6133, 0.7642, 0.6133, 0.7642, 0.6133, 0.7983, 0.6133, 0.7983, 0.6474, 0.7642, 0.6474, 0.7642, 0.6474, 0.7983, 0.6474, 0.7983, 0.6815, 0.7642, 0.6815, 0.7301, 0.6133, 0.7642, 0.6133, 0.7642, 0.6474, 0.7301, 0.6474, 0.7983, 0.6133, 0.8324, 0.6133, 0.8324, 0.6474, 0.7983, 0.6474, 0.5246, 0.1179, 0.5535, 0.1179, 0.5535, 0.1469, 0.5246, 0.1469, 0.5246, 0.1469, 0.5535, 0.1469, 0.5535, 0.1758, 0.5246, 0.1758, 0.5246, 0.1758, 0.5535, 0.1758, 0.5535, 0.2047, 0.5246, 0.2047, 0.5246, 0.2047, 0.5535, 0.2047, 0.5535, 0.2336, 0.5246, 0.2336, 0.4957, 0.1758, 0.5246, 0.1758, 0.5246, 0.2047, 0.4957, 0.2047, 0.5535, 0.1758, 0.5824, 0.1758, 0.5824, 0.2047, 0.5535, 0.2047, 0.5246, 0.1179, 0.5535, 0.1179, 0.5535, 0.1469, 0.5246, 0.1469, 0.5246, 0.1469, 0.5535, 0.1469, 0.5535, 0.1758, 0.5246, 0.1758, 0.5246, 0.1758, 0.5535, 0.1758, 0.5535, 0.2047, 0.5246, 0.2047, 0.5246, 0.2047, 0.5535, 0.2047, 0.5535, 0.2336, 0.5246, 0.2336, 0.4957, 0.1758, 0.5246, 0.1758, 0.5246, 0.2047, 0.4957, 0.2047, 0.5535, 0.1758, 0.5824, 0.1758, 0.5824, 0.2047, 0.5535, 0.2047, 0.5246, 0.1179, 0.5535, 0.1179, 0.5535, 0.1469, 0.5246, 0.1469, 0.5246, 0.1469, 0.5535, 0.1469, 0.5535, 0.1758, 0.5246, 0.1758, 0.5246, 0.1758, 0.5535, 0.1758, 0.5535, 0.2047, 0.5246, 0.2047, 0.5246, 0.2047, 0.5535, 0.2047, 0.5535, 0.2336, 0.5246, 0.2336, 0.4957, 0.1758, 0.5246, 0.1758, 0.5246, 0.2047, 0.4957, 0.2047, 0.5535, 0.1758, 0.5824, 0.1758, 0.5824, 0.2047, 0.5535, 0.2047, 0.5246, 0.1179, 0.5535, 0.1179, 0.5535, 0.1469, 0.5246, 0.1469, 0.5246, 0.1469, 0.5535, 0.1469, 0.5535, 0.1758, 0.5246, 0.1758, 0.5246, 0.1758, 0.5535, 0.1758, 0.5535, 0.2047, 0.5246, 0.2047, 0.5246, 0.2047, 0.5535, 0.2047, 0.5535, 0.2336, 0.5246, 0.2336, 0.4957, 0.1758, 0.5246, 0.1758, 0.5246, 0.2047, 0.4957, 0.2047, 0.5535, 0.1758, 0.5824, 0.1758, 0.5824, 0.2047, 0.5535, 0.2047, 0.5246, 0.1179, 0.5535, 0.1179, 0.5535, 0.1469, 0.5246, 0.1469, 0.5246, 0.1469, 0.5535, 0.1469, 0.5535, 0.1758, 0.5246, 0.1758, 0.5246, 0.1758, 0.5535, 0.1758, 0.5535, 0.2047, 0.5246, 0.2047, 0.5246, 0.2047, 0.5535, 0.2047, 0.5535, 0.2336, 0.5246, 0.2336, 0.4957, 0.1758, 0.5246, 0.1758, 0.5246, 0.2047, 0.4957, 0.2047, 0.5535, 0.1758, 0.5824, 0.1758, 0.5824, 0.2047, 0.5535, 0.2047, 0.5246, 0.1179, 0.5535, 0.1179, 0.5535, 0.1469, 0.5246, 0.1469, 0.5246, 0.1469, 0.5535, 0.1469, 0.5535, 0.1758, 0.5246, 0.1758, 0.5246, 0.1758, 0.5535, 0.1758, 0.5535, 0.2047, 0.5246, 0.2047, 0.5246, 0.2047, 0.5535, 0.2047, 0.5535, 0.2336, 0.5246, 0.2336, 0.4957, 0.1758, 0.5246, 0.1758, 0.5246, 0.2047, 0.4957, 0.2047, 0.5535, 0.1758, 0.5824, 0.1758, 0.5824, 0.2047, 0.5535, 0.2047, 0.5246, 0.1179, 0.5535, 0.1179, 0.5535, 0.1469, 0.5246, 0.1469, 0.5246, 0.1469, 0.5535, 0.1469, 0.5535, 0.1758, 0.5246, 0.1758, 0.5246, 0.1758, 0.5535, 0.1758, 0.5535, 0.2047, 0.5246, 0.2047, 0.5246, 0.2047, 0.5535, 0.2047, 0.5535, 0.2336, 0.5246, 0.2336, 0.4957, 0.1758, 0.5246, 0.1758, 0.5246, 0.2047, 0.4957, 0.2047, 0.5535, 0.1758, 0.5824, 0.1758, 0.5824, 0.2047, 0.5535, 0.2047, 0.5246, 0.1179, 0.5535, 0.1179, 0.5535, 0.1469, 0.5246, 0.1469, 0.5246, 0.1469, 0.5535, 0.1469, 0.5535, 0.1758, 0.5246, 0.1758, 0.5246, 0.1758, 0.5535, 0.1758, 0.5535, 0.2047, 0.5246, 0.2047, 0.5246, 0.2047, 0.5535, 0.2047, 0.5535, 0.2336, 0.5246, 0.2336, 0.4957, 0.1758, 0.5246, 0.1758, 0.5246, 0.2047, 0.4957, 0.2047, 0.5535, 0.1758, 0.5824, 0.1758, 0.5824, 0.2047, 0.5535, 0.2047, 0.5246, 0.1179, 0.5535, 0.1179, 0.5535, 0.1469, 0.5246, 0.1469, 0.5246, 0.1469, 0.5535, 0.1469, 0.5535, 0.1758, 0.5246, 0.1758, 0.5246, 0.1758, 0.5535, 0.1758, 0.5535, 0.2047, 0.5246, 0.2047, 0.5246, 0.2047, 0.5535, 0.2047, 0.5535, 0.2336, 0.5246, 0.2336, 0.4957, 0.1758, 0.5246, 0.1758, 0.5246, 0.2047, 0.4957, 0.2047, 0.5535, 0.1758, 0.5824, 0.1758, 0.5824, 0.2047, 0.5535, 0.2047, 0.5246, 0.1179, 0.5535, 0.1179, 0.5535, 0.1469, 0.5246, 0.1469, 0.5246, 0.1469, 0.5535, 0.1469, 0.5535, 0.1758, 0.5246, 0.1758, 0.5246, 0.1758, 0.5535, 0.1758, 0.5535, 0.2047, 0.5246, 0.2047, 0.5246, 0.2047, 0.5535, 0.2047, 0.5535, 0.2336, 0.5246, 0.2336, 0.4957, 0.1758, 0.5246, 0.1758, 0.5246, 0.2047, 0.4957, 0.2047, 0.5535, 0.1758, 0.5824, 0.1758, 0.5824, 0.2047, 0.5535, 0.2047, 0.5246, 0.1179, 0.5535, 0.1179, 0.5535, 0.1469, 0.5246, 0.1469, 0.5246, 0.1469, 0.5535, 0.1469, 0.5535, 0.1758, 0.5246, 0.1758, 0.5246, 0.1758, 0.5535, 0.1758, 0.5535, 0.2047, 0.5246, 0.2047, 0.5246, 0.2047, 0.5535, 0.2047, 0.5535, 0.2336, 0.5246, 0.2336, 0.4957, 0.1758, 0.5246, 0.1758, 0.5246, 0.2047, 0.4957, 0.2047, 0.5535, 0.1758, 0.5824, 0.1758, 0.5824, 0.2047, 0.5535, 0.2047])
me_cascoon.materials.append(mat_shellos)
me_cascoon.use_remesh_fix_poles = True
me_cascoon.use_remesh_preserve_attributes = False
me_cascoon.use_mirror_vertex_groups = False
me_cascoon.update()
me_front_left_leg = bpy.data.meshes.new('Front Left Leg')
me_front_left_leg.from_pydata([(0.1467, -0.1467, -0.09085), (0.1787, -0.1787, 0.09085), (-0.1467, -0.1467, -0.09085), (-0.1787, -0.1787, 0.09085), (0.1467, 0.1467, -0.09085), (0.1787, 0.1787, 0.09085), (-0.1467, 0.1467, -0.09085), (-0.1787, 0.1787, 0.09085)], [], [(0, 1, 3, 2), (2, 3, 7, 6), (6, 7, 5, 4), (4, 5, 1, 0), (2, 6, 4, 0), (7, 3, 1, 5)])
_uv = me_front_left_leg.uv_layers.new(name='UVMap')
_uv.uv.foreach_set('vector', [0.2051, 0.1171, 0.2403, 0.1171, 0.2403, 0.1523, 0.2051, 0.1523, 0.2051, 0.1523, 0.2403, 0.1523, 0.2403, 0.1875, 0.2051, 0.1875, 0.2051, 0.1875, 0.2403, 0.1875, 0.2403, 0.2227, 0.2051, 0.2227, 0.2051, 0.2227, 0.2403, 0.2227, 0.2403, 0.2579, 0.2051, 0.2579, 0.1699, 0.1875, 0.2051, 0.1875, 0.2051, 0.2227, 0.1699, 0.2227, 0.2403, 0.1875, 0.2754, 0.1875, 0.2754, 0.2227, 0.2403, 0.2227])
me_front_left_leg.materials.append(mat_shellos)
me_front_left_leg.use_remesh_fix_poles = True
me_front_left_leg.use_remesh_preserve_attributes = False
me_front_left_leg.use_mirror_vertex_groups = False
me_front_left_leg.update()
me_front_right_leg = bpy.data.meshes.new('Front Right Leg')
me_front_right_leg.from_pydata([(0.1467, -0.1467, -0.09085), (0.1787, -0.1787, 0.09085), (-0.1467, -0.1467, -0.09085), (-0.1787, -0.1787, 0.09085), (0.1467, 0.1467, -0.09085), (0.1787, 0.1787, 0.09085), (-0.1467, 0.1467, -0.09085), (-0.1787, 0.1787, 0.09085)], [], [(0, 1, 3, 2), (2, 3, 7, 6), (6, 7, 5, 4), (4, 5, 1, 0), (2, 6, 4, 0), (7, 3, 1, 5)])
_uv = me_front_right_leg.uv_layers.new(name='UVMap')
_uv.uv.foreach_set('vector', [0.2051, 0.1171, 0.2403, 0.1171, 0.2403, 0.1523, 0.2051, 0.1523, 0.2051, 0.1523, 0.2403, 0.1523, 0.2403, 0.1875, 0.2051, 0.1875, 0.2051, 0.1875, 0.2403, 0.1875, 0.2403, 0.2227, 0.2051, 0.2227, 0.2051, 0.2227, 0.2403, 0.2227, 0.2403, 0.2579, 0.2051, 0.2579, 0.1699, 0.1875, 0.2051, 0.1875, 0.2051, 0.2227, 0.1699, 0.2227, 0.2403, 0.1875, 0.2754, 0.1875, 0.2754, 0.2227, 0.2403, 0.2227])
me_front_right_leg.materials.append(mat_shellos)
me_front_right_leg.use_remesh_fix_poles = True
me_front_right_leg.use_remesh_preserve_attributes = False
me_front_right_leg.use_mirror_vertex_groups = False
me_front_right_leg.update()
me_back_left_leg = bpy.data.meshes.new('Back Left Leg')
me_back_left_leg.from_pydata([(0.1467, -0.1467, -0.09085), (0.1787, -0.1787, 0.09085), (-0.1467, -0.1467, -0.09085), (-0.1787, -0.1787, 0.09085), (0.1467, 0.1467, -0.09085), (0.1787, 0.1787, 0.09085), (-0.1467, 0.1467, -0.09085), (-0.1787, 0.1787, 0.09085)], [], [(0, 1, 3, 2), (2, 3, 7, 6), (6, 7, 5, 4), (4, 5, 1, 0), (2, 6, 4, 0), (7, 3, 1, 5)])
_uv = me_back_left_leg.uv_layers.new(name='UVMap')
_uv.uv.foreach_set('vector', [0.2051, 0.1171, 0.2403, 0.1171, 0.2403, 0.1523, 0.2051, 0.1523, 0.2051, 0.1523, 0.2403, 0.1523, 0.2403, 0.1875, 0.2051, 0.1875, 0.2051, 0.1875, 0.2403, 0.1875, 0.2403, 0.2227, 0.2051, 0.2227, 0.2051, 0.2227, 0.2403, 0.2227, 0.2403, 0.2579, 0.2051, 0.2579, 0.1699, 0.1875, 0.2051, 0.1875, 0.2051, 0.2227, 0.1699, 0.2227, 0.2403, 0.1875, 0.2754, 0.1875, 0.2754, 0.2227, 0.2403, 0.2227])
me_back_left_leg.materials.append(mat_shellos)
me_back_left_leg.use_remesh_fix_poles = True
me_back_left_leg.use_remesh_preserve_attributes = False
me_back_left_leg.use_mirror_vertex_groups = False
me_back_left_leg.update()
me_back_right_leg = bpy.data.meshes.new('Back Right Leg')
me_back_right_leg.from_pydata([(0.1467, -0.1467, -0.09085), (0.1787, -0.1787, 0.09085), (-0.1467, -0.1467, -0.09085), (-0.1787, -0.1787, 0.09085), (0.1467, 0.1467, -0.09085), (0.1787, 0.1787, 0.09085), (-0.1467, 0.1467, -0.09085), (-0.1787, 0.1787, 0.09085)], [], [(0, 1, 3, 2), (2, 3, 7, 6), (6, 7, 5, 4), (4, 5, 1, 0), (2, 6, 4, 0), (7, 3, 1, 5)])
_uv = me_back_right_leg.uv_layers.new(name='UVMap')
_uv.uv.foreach_set('vector', [0.2051, 0.1171, 0.2403, 0.1171, 0.2403, 0.1523, 0.2051, 0.1523, 0.2051, 0.1523, 0.2403, 0.1523, 0.2403, 0.1875, 0.2051, 0.1875, 0.2051, 0.1875, 0.2403, 0.1875, 0.2403, 0.2227, 0.2051, 0.2227, 0.2051, 0.2227, 0.2403, 0.2227, 0.2403, 0.2579, 0.2051, 0.2579, 0.1699, 0.1875, 0.2051, 0.1875, 0.2051, 0.2227, 0.1699, 0.2227, 0.2403, 0.1875, 0.2754, 0.1875, 0.2754, 0.2227, 0.2403, 0.2227])
me_back_right_leg.materials.append(mat_shellos)
me_back_right_leg.use_remesh_fix_poles = True
me_back_right_leg.use_remesh_preserve_attributes = False
me_back_right_leg.use_mirror_vertex_groups = False
me_back_right_leg.update()
me_head = bpy.data.meshes.new('Head')
me_head.from_pydata([(0.2936, -0.2936, 0.0), (0.2936, -0.2936, 0.5871), (-0.2936, -0.2936, 0.0), (-0.2936, -0.2936, 0.5871), (0.2936, 0.2936, 0.0), (0.2936, 0.2936, 0.5871), (-0.2936, 0.2936, 0.0), (-0.2936, 0.2936, 0.5871), (-0.3019, 0.3415, 0.03129), (-0.3019, 0.3415, -0.03643), (0.3081, 0.3415, 0.03129), (0.3081, 0.3415, -0.03643), (-0.3019, 0.1811, 0.03129), (-0.3019, 0.1811, -0.03643), (0.3081, 0.1811, 0.03129), (0.3081, 0.1811, -0.03643), (0.3268, 0.1521, 0.0196), (0.3268, 0.1521, 0.1523), (-0.3206, 0.1521, 0.0196), (-0.3206, 0.1521, 0.1523), (0.3268, 0.3494, 0.0196), (0.3268, 0.3494, 0.1523), (-0.3206, 0.3494, 0.0196), (-0.3206, 0.3494, 0.1523), (-0.3642, 0.2341, 0.7285), (-0.3632, 0.1382, 0.4728), (-0.09114, 0.2345, 0.7293), (-0.09021, 0.1386, 0.4737), (-0.3642, -0.05918, 0.8385), (-0.3632, -0.1551, 0.5829), (-0.09114, -0.05885, 0.8394), (-0.09021, -0.1547, 0.5837), (-0.164, -0.343, 0.7326), (-0.1644, -0.2987, 0.8505), (-0.2899, -0.3431, 0.7322), (-0.2904, -0.2989, 0.8501), (-0.1093, -0.1097, 0.5871), (-0.1101, -0.02714, 0.8071), (-0.3442, -0.1099, 0.5864), (-0.345, -0.02743, 0.8063), (0.0735, 0.2341, 0.7285), (0.07443, 0.1382, 0.4728), (0.3465, 0.2345, 0.7293), (0.3475, 0.1386, 0.4737), (0.0735, -0.05918, 0.8385), (0.07443, -0.1551, 0.5829), (0.3465, -0.05885, 0.8394), (0.3475, -0.1547, 0.5837), (0.2737, -0.343, 0.7326), (0.2732, -0.2987, 0.8505), (0.1477, -0.3431, 0.7322), (0.1473, -0.2989, 0.8501), (0.3283, -0.1097, 0.5871), (0.3275, -0.02714, 0.8071), (0.09342, -0.1099, 0.5864), (0.09262, -0.02743, 0.8063)], [], [(0, 1, 3, 2), (2, 3, 7, 6), (6, 7, 5, 4), (4, 5, 1, 0), (2, 6, 4, 0), (7, 3, 1, 5), (13, 9, 11, 15), (9, 8, 10, 11), (8, 12, 14, 10), (15, 14, 12, 13), (13, 12, 8, 9), (11, 10, 14, 15), (16, 17, 19, 18), (18, 19, 23, 22), (22, 23, 21, 20), (20, 21, 17, 16), (18, 22, 20, 16), (23, 19, 17, 21), (29, 25, 27, 31), (29, 28, 24, 25), (31, 30, 28, 29), (27, 26, 30, 31), (24, 28, 30, 26), (25, 24, 26, 27), (39, 35, 33, 37), (34, 35, 39, 38), (34, 38, 36, 32), (36, 37, 33, 32), (38, 39, 37, 36), (32, 33, 35, 34), (45, 41, 43, 47), (45, 44, 40, 41), (47, 46, 44, 45), (43, 42, 46, 47), (40, 44, 46, 42), (41, 40, 42, 43), (55, 51, 49, 53), (50, 51, 55, 54), (50, 54, 52, 48), (52, 53, 49, 48), (54, 55, 53, 52), (48, 49, 51, 50)])
_uv = me_head.uv_layers.new(name='UVMap')
_uv.uv.foreach_set('vector', [0.8927, 0.4381, 0.912, 0.4381, 0.912, 0.4573, 0.8927, 0.4573, 0.8927, 0.4573, 0.912, 0.4573, 0.912, 0.4766, 0.8927, 0.4766, 0.8927, 0.4766, 0.912, 0.4766, 0.912, 0.4958, 0.8927, 0.4958, 0.8927, 0.4958, 0.912, 0.4958, 0.912, 0.5151, 0.8927, 0.5151, 0.8735, 0.4766, 0.8927, 0.4766, 0.8927, 0.4958, 0.8735, 0.4958, 0.912, 0.4766, 0.9312, 0.4766, 0.9312, 0.4958, 0.912, 0.4958, 0.603, 0.1992, 0.6307, 0.1992, 0.6307, 0.2269, 0.603, 0.2269, 0.6307, 0.1992, 0.6584, 0.1992, 0.6584, 0.2269, 0.6307, 0.2269, 0.6584, 0.1992, 0.6861, 0.1992, 0.6861, 0.2269, 0.6584, 0.2269, 0.6307, 0.1438, 0.6584, 0.1438, 0.6584, 0.1715, 0.6307, 0.1715, 0.6307, 0.1715, 0.6584, 0.1715, 0.6584, 0.1992, 0.6307, 0.1992, 0.6307, 0.2269, 0.6584, 0.2269, 0.6584, 0.2547, 0.6307, 0.2547, 0.6307, 0.1438, 0.6584, 0.1438, 0.6584, 0.1715, 0.6307, 0.1715, 0.6307, 0.1715, 0.6584, 0.1715, 0.6584, 0.1992, 0.6307, 0.1992, 0.6307, 0.1992, 0.6584, 0.1992, 0.6584, 0.2269, 0.6307, 0.2269, 0.6307, 0.2269, 0.6584, 0.2269, 0.6584, 0.2547, 0.6307, 0.2547, 0.603, 0.1992, 0.6307, 0.1992, 0.6307, 0.2269, 0.603, 0.2269, 0.6584, 0.1992, 0.6861, 0.1992, 0.6861, 0.2269, 0.6584, 0.2269, 0.8735, 0.4766, 0.8927, 0.4766, 0.8927, 0.4958, 0.8735, 0.4958, 0.8927, 0.4573, 0.912, 0.4573, 0.912, 0.4766, 0.8927, 0.4766, 0.8927, 0.4381, 0.912, 0.4381, 0.912, 0.4573, 0.8927, 0.4573, 0.8927, 0.4958, 0.912, 0.4958, 0.912, 0.5151, 0.8927, 0.5151, 0.912, 0.4766, 0.9312, 0.4766, 0.9312, 0.4958, 0.912, 0.4958, 0.8927, 0.4766, 0.912, 0.4766, 0.912, 0.4958, 0.8927, 0.4958, 0.8729, 0.1875, 0.8922, 0.1875, 0.8922, 0.2068, 0.8729, 0.2068, 0.8537, 0.1682, 0.8729, 0.1682, 0.8729, 0.1875, 0.8537, 0.1875, 0.8344, 0.1875, 0.8537, 0.1875, 0.8537, 0.2068, 0.8344, 0.2068, 0.8537, 0.2068, 0.8729, 0.2068, 0.8729, 0.226, 0.8537, 0.226, 0.8537, 0.1875, 0.8729, 0.1875, 0.8729, 0.2068, 0.8537, 0.2068, 0.8537, 0.149, 0.8729, 0.149, 0.8729, 0.1682, 0.8537, 0.1682, 0.8735, 0.4766, 0.8927, 0.4766, 0.8927, 0.4958, 0.8735, 0.4958, 0.8927, 0.4573, 0.912, 0.4573, 0.912, 0.4766, 0.8927, 0.4766, 0.8927, 0.4381, 0.912, 0.4381, 0.912, 0.4573, 0.8927, 0.4573, 0.8927, 0.4958, 0.912, 0.4958, 0.912, 0.5151, 0.8927, 0.5151, 0.912, 0.4766, 0.9312, 0.4766, 0.9312, 0.4958, 0.912, 0.4958, 0.8927, 0.4766, 0.912, 0.4766, 0.912, 0.4958, 0.8927, 0.4958, 0.8729, 0.1875, 0.8922, 0.1875, 0.8922, 0.2068, 0.8729, 0.2068, 0.8537, 0.1682, 0.8729, 0.1682, 0.8729, 0.1875, 0.8537, 0.1875, 0.8344, 0.1875, 0.8537, 0.1875, 0.8537, 0.2068, 0.8344, 0.2068, 0.8537, 0.2068, 0.8729, 0.2068, 0.8729, 0.226, 0.8537, 0.226, 0.8537, 0.1875, 0.8729, 0.1875, 0.8729, 0.2068, 0.8537, 0.2068, 0.8537, 0.149, 0.8729, 0.149, 0.8729, 0.1682, 0.8537, 0.1682])
me_head.materials.append(mat_shellos)
me_head.use_remesh_fix_poles = True
me_head.use_remesh_preserve_attributes = False
me_head.use_mirror_vertex_groups = False
me_head.update()
me_eyes = bpy.data.meshes.new('Eyes')
me_eyes.from_pydata([(0.3006, -0.08215, -0.1199), (0.3006, -0.08215, 0.1199), (0.1363, -0.08215, -0.1199), (0.1363, -0.08215, 0.1199), (0.3006, 0.08215, -0.1199), (0.3006, 0.08215, 0.1199), (0.1363, 0.08215, -0.1199), (0.1363, 0.08215, 0.1199), (-0.1363, -0.08215, -0.1199), (-0.1363, -0.08215, 0.1199), (-0.3006, -0.08215, -0.1199), (-0.3006, -0.08215, 0.1199), (-0.1363, 0.08215, -0.1199), (-0.1363, 0.08215, 0.1199), (-0.3006, 0.08215, -0.1199), (-0.3006, 0.08215, 0.1199)], [], [(0, 1, 3, 2), (2, 3, 7, 6), (6, 7, 5, 4), (4, 5, 1, 0), (2, 6, 4, 0), (7, 3, 1, 5), (8, 9, 11, 10), (10, 11, 15, 14), (14, 15, 13, 12), (12, 13, 9, 8), (10, 14, 12, 8), (15, 11, 9, 13)])
_uv = me_eyes.uv_layers.new(name='UVMap')
_uv.uv.foreach_set('vector', [0.375, 0.0, 0.625, 0.0, 0.625, 0.25, 0.375, 0.25, 0.568, 0.01317, 0.6465, 0.01317, 0.6465, 0.09163, 0.568, 0.09163, 0.177, 0.7717, 0.177, 0.9783, 0.03543, 0.9783, 0.03543, 0.7717, 0.568, 0.1701, 0.6465, 0.1701, 0.6465, 0.2486, 0.568, 0.2486, 0.125, 0.5, 0.375, 0.5, 0.375, 0.75, 0.125, 0.75, 0.6465, 0.09163, 0.7249, 0.09163, 0.7249, 0.1701, 0.6465, 0.1701, 0.375, 0.0, 0.625, 0.0, 0.625, 0.25, 0.375, 0.25, 0.5677, 0.08499, 0.6309, 0.08499, 0.6309, 0.1481, 0.5677, 0.1481, 0.03714, 0.7713, 0.03714, 0.9787, 0.1792, 0.9787, 0.1792, 0.7713, 0.5677, 0.2113, 0.6309, 0.2113, 0.6309, 0.2744, 0.5677, 0.2744, 0.125, 0.5, 0.375, 0.5, 0.375, 0.75, 0.125, 0.75, 0.6309, 0.1481, 0.694, 0.1481, 0.694, 0.2113, 0.6309, 0.2113])
me_eyes.materials.append(mat_shellos)
me_eyes.use_remesh_fix_poles = True
me_eyes.use_remesh_preserve_attributes = False
me_eyes.use_mirror_vertex_groups = False
me_eyes.update()

# ---- objects
ob_body = bpy.data.objects.new('Body', me_body)
ob_cascoon = bpy.data.objects.new('cascoon', me_cascoon)
ob_front_left_leg = bpy.data.objects.new('Front Left Leg', me_front_left_leg)
ob_front_right_leg = bpy.data.objects.new('Front Right Leg', me_front_right_leg)
ob_back_left_leg = bpy.data.objects.new('Back Left Leg', me_back_left_leg)
ob_back_right_leg = bpy.data.objects.new('Back Right Leg', me_back_right_leg)
ob_head = bpy.data.objects.new('Head', me_head)
ob_eyes = bpy.data.objects.new('Eyes', me_eyes)

# ---- transforms, parenting, visibility, modifiers, constraints
ob_body.location = (-0.0145, 0.2843, 0.5544)
ob_body.lineart.crease_threshold = 0.0
ob_cascoon.parent = ob_body
ob_cascoon.matrix_parent_inverse = Matrix(((1.0, -0.0, 0.0, 0.0145), (-0.0, 1.0, -0.0, -0.2843), (0.0, 0.0, 1.0, -0.5544), (-0.0, 0.0, -0.0, 1.0)))
ob_cascoon.location = (-0.006152, 0.01661, 0.9249)
ob_cascoon.lineart.crease_threshold = 0.0
ob_front_left_leg.parent = ob_body
ob_front_left_leg.matrix_parent_inverse = Matrix(((1.0, -0.0, 0.0, 0.0145), (-0.0, 1.0, -0.0, -0.2843), (0.0, 0.0, 1.0, -0.5544), (-0.0, 0.0, -0.0, 1.0)))
ob_front_left_leg.location = (-0.2134, 0.3165, 0.07266)
ob_front_left_leg.lineart.crease_threshold = 0.0
ob_front_right_leg.parent = ob_body
ob_front_right_leg.matrix_parent_inverse = Matrix(((1.0, -0.0, 0.0, 0.0145), (-0.0, 1.0, -0.0, -0.2843), (0.0, 0.0, 1.0, -0.5544), (-0.0, 0.0, -0.0, 1.0)))
ob_front_right_leg.location = (0.1895, 0.3165, 0.07266)
ob_front_right_leg.lineart.crease_threshold = 0.0
ob_back_left_leg.parent = ob_body
ob_back_left_leg.matrix_parent_inverse = Matrix(((1.0, -0.0, 0.0, 0.0145), (-0.0, 1.0, -0.0, -0.2843), (0.0, 0.0, 1.0, -0.5544), (-0.0, 0.0, -0.0, 1.0)))
ob_back_left_leg.location = (-0.2134, -0.3334, 0.07266)
ob_back_left_leg.lineart.crease_threshold = 0.0
ob_back_right_leg.parent = ob_body
ob_back_right_leg.matrix_parent_inverse = Matrix(((1.0, -0.0, 0.0, 0.0145), (-0.0, 1.0, -0.0, -0.2843), (0.0, 0.0, 1.0, -0.5544), (-0.0, 0.0, -0.0, 1.0)))
ob_back_right_leg.location = (0.1895, -0.3334, 0.07266)
ob_back_right_leg.lineart.crease_threshold = 0.0
ob_head.parent = ob_body
ob_head.matrix_parent_inverse = Matrix(((1.0, -0.0, 0.0, 0.0145), (-0.0, 1.0, -0.0, -0.2843), (0.0, 0.0, 1.0, -0.5544), (-0.0, 0.0, -0.0, 1.0)))
ob_head.location = (-2.98e-08, 0.6332, 0.9519)
ob_head.lineart.crease_threshold = 0.0
ob_eyes.parent = ob_head
ob_eyes.matrix_parent_inverse = Matrix(((1.0, -0.0, 0.0, 2.98e-08), (-0.0, 1.0, -0.0, -0.6332), (0.0, 0.0, 1.0, -0.9519), (-0.0, 0.0, -0.0, 1.0)))
ob_eyes.location = (-0.0008522, 0.8651, 1.205)
ob_eyes.lineart.crease_threshold = 0.0

# ---- collection membership
col_collection.objects.link(ob_body)
col_collection.objects.link(ob_cascoon)
col_collection.objects.link(ob_front_left_leg)
col_collection.objects.link(ob_front_right_leg)
col_collection.objects.link(ob_back_left_leg)
col_collection.objects.link(ob_back_right_leg)
col_collection.objects.link(ob_head)
col_collection.objects.link(ob_eyes)

# ---- scene / render settings (as saved in the file)
scene.frame_start = 1; scene.frame_end = 250; scene.frame_set(1)
scene.render.engine = 'BLENDER_EEVEE_NEXT'
scene.cycles.use_denoising = False
scene.cycles.samples = 128
scene.cycles.sampling_pattern = 'TABULATED_SOBOL'
scene.cycles.use_adaptive_sampling = False
scene.cycles.use_light_tree = False
scene.view_settings.view_transform = 'Filmic'
bpy.context.view_layer.update()

# ---- added for rendering (the .blend has no active camera and no usable light): camera, sun
cam_auto = bpy.data.cameras.new('AutoCamera')
cam_auto.lens = 50.0
cam_auto.sensor_width = 36.0
cam_auto.clip_end = 1000.0
ob_auto_camera = bpy.data.objects.new('AutoCamera', cam_auto)
scene.collection.objects.link(ob_auto_camera)
ob_auto_camera.location = (2.47079, -2.82643, 2.87357)
ob_auto_camera.rotation_euler = (1.09748, -7.21219e-08, 0.694738)
scene.camera = ob_auto_camera
light_auto_sun = bpy.data.lights.new('AutoSun', 'SUN')
light_auto_sun.energy = 3.0
light_auto_sun.angle = 0.0523599
ob_auto_sun = bpy.data.objects.new('AutoSun', light_auto_sun)
scene.collection.objects.link(ob_auto_sun)
ob_auto_sun.rotation_euler = (0.872665, 0.174533, 0.523599)
bpy.context.view_layer.update()
